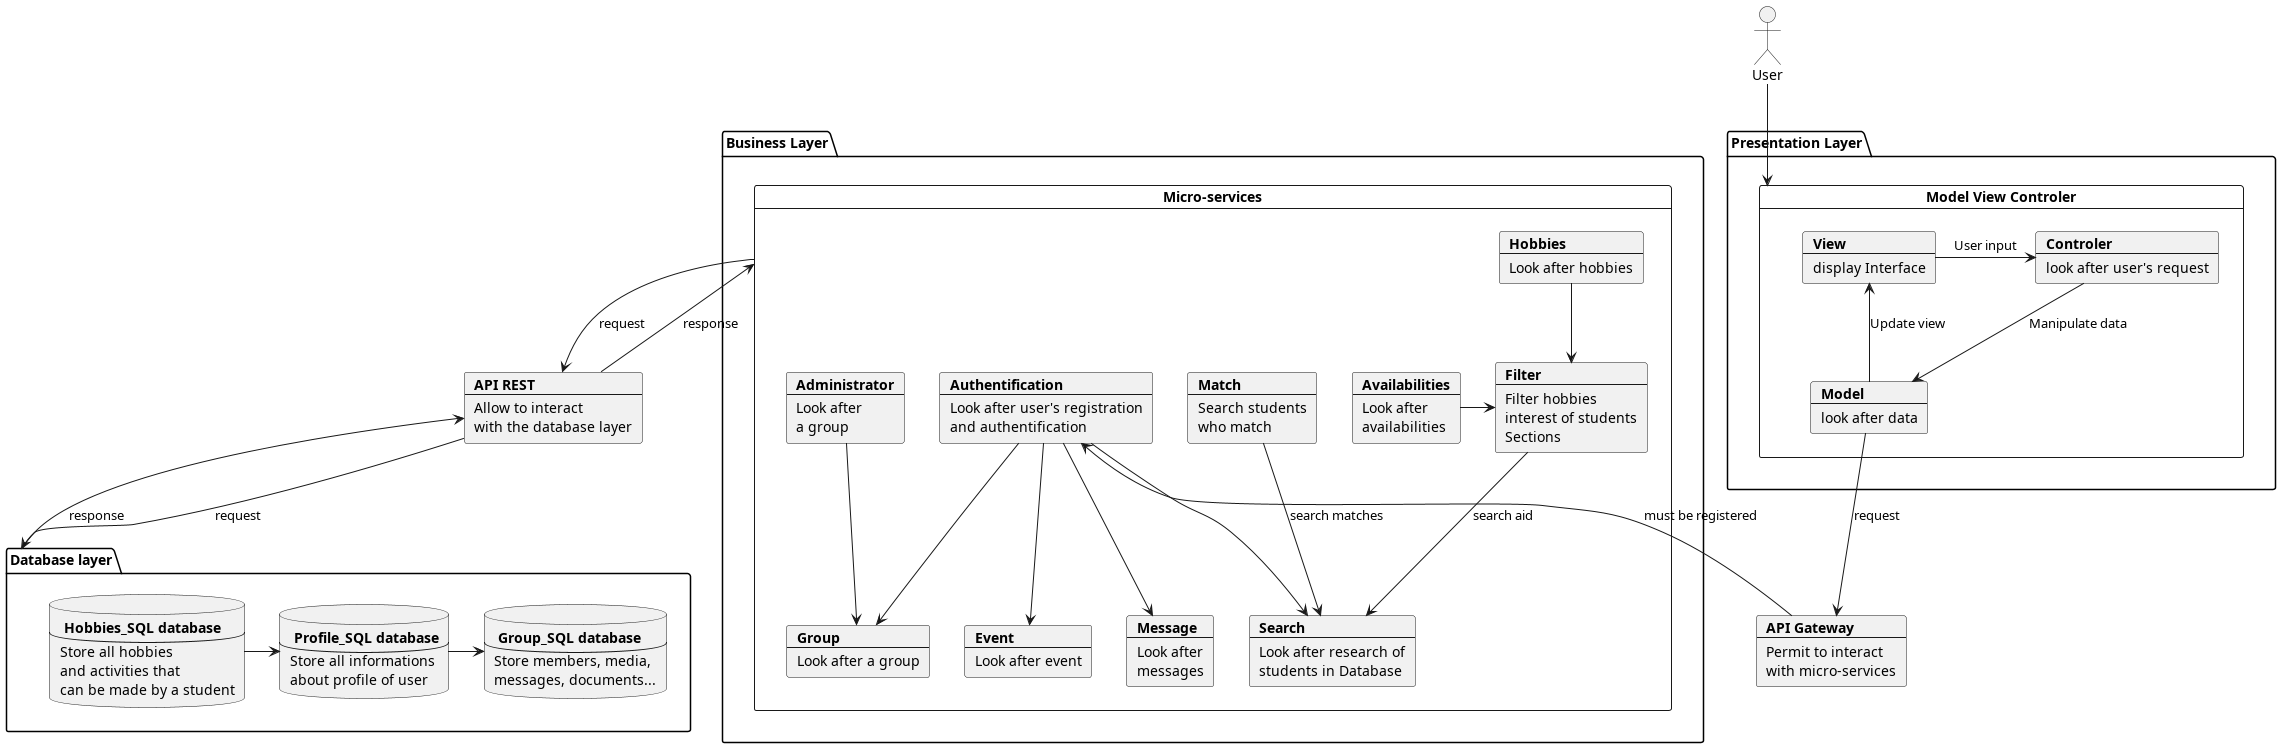

The diagram above was rendered by PlantUML. Its source (embedded in the PNG):
@startuml
actor User
package "Presentation Layer" {
card "Model View Controler" as MVC {
    card View [
    <b>View
    ----
    display Interface
    ]
    card Model [
    <b>Model
    ----
    look after data
    ]
    card Controler [
    <b>Controler
    ----
    look after user's request
    ]
}
}
card api [
    <b>API Gateway
    ---
    Permit to interact
    with micro-services
]
package "Database layer" as db {
    database user [
        <b> Profile_SQL database
        ---
        Store all informations
        about profile of user
    ]
    database hobbies [
        <b> Hobbies_SQL database
        ---
        Store all hobbies
        and activities that
        can be made by a student
    ]
    database group [
        <b> Group_SQL database
        ---
        Store members, media,
        messages, documents...
    ]
}
package "Business Layer" {
card "Micro-services" as MS {
    card auth [
        <b>Authentification
        ----
        Look after user's registration
        and authentification
    ]
    card search [
        <b>Search
        ---
        Look after research of
        students in Database
    ]
    card filter [
        <b>Filter
        ---
        Filter hobbies
        interest of students
        Sections
    ]
    card match [
        <b>Match
        ---
        Search students
        who match
    ]
    card msg [
        <b>Message
        ---
        Look after
        messages
    ]
    card admin [
        <b>Administrator
        ---
        Look after
        a group
    ]
    card av [
        <b>Availabilities
        ---
        Look after
        availabilities
    ]
    card event [
        <b>Event
        ---
        Look after event
    ]
    card hobbie [
        <b>Hobbies
        ---
        Look after hobbies
    ]
    card gp [
        <b>Group
        ---
        Look after a group
    ]
}
}
card rest [
    <b>API REST
    ---
    Allow to interact
    with the database layer
]

View -> Controler : User input
Controler --> Model : Manipulate data
Model --> View : Update view
Model --> api: request
db -u-> rest: response
rest -d-> db: request
MS -d-> rest: request
rest -u-> MS: response

hobbies -> user
user -> group
av -> filter
hobbie --> filter
match --> search : search matches
filter --> search : search aid
api -u-> auth : must be registered
auth --> msg
auth --> gp
admin -d-> gp
auth --> event
auth --> search
User --> MVC

@enduml